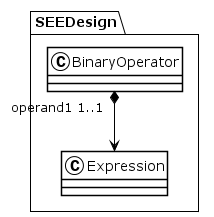

The diagram above was rendered by PlantUML. Its source (embedded in the PNG):
@startuml
!theme plain
package SEEDesign {
class BinaryOperator {
}
BinaryOperator "operand1 1..1" *--> Expression
class Expression {
}
}
@enduml